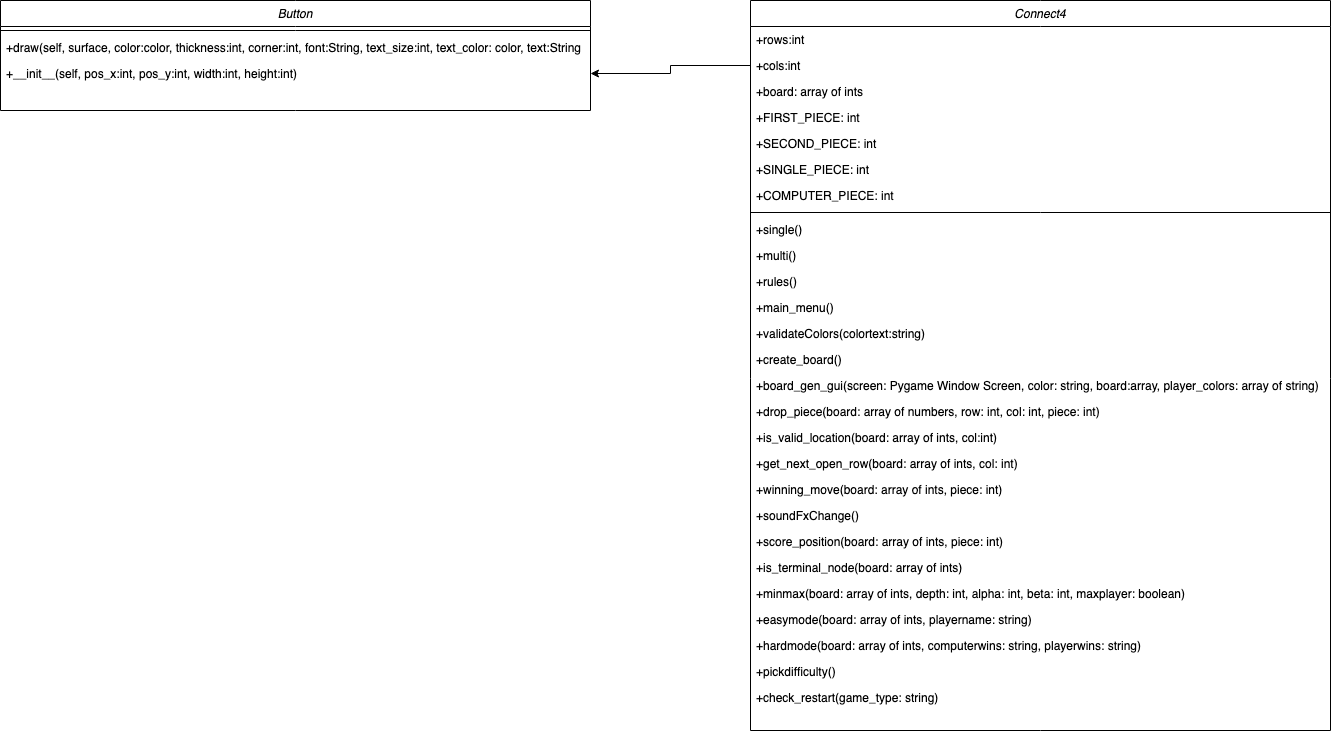

The diagram above was exported from draw.io. Its source (the exported page's mxGraphModel, read from the mxfile embedded in the PNG):
<mxGraphModel dx="1711" dy="471" grid="1" gridSize="10" guides="1" tooltips="1" connect="1" arrows="1" fold="1" page="1" pageScale="1" pageWidth="827" pageHeight="1169" math="0" shadow="0">
  <root>
    <mxCell id="WIyWlLk6GJQsqaUBKTNV-0" />
    <mxCell id="WIyWlLk6GJQsqaUBKTNV-1" parent="WIyWlLk6GJQsqaUBKTNV-0" />
    <mxCell id="zkfFHV4jXpPFQw0GAbJ--0" value="Connect4" style="swimlane;fontStyle=2;align=center;verticalAlign=top;childLayout=stackLayout;horizontal=1;startSize=26;horizontalStack=0;resizeParent=1;resizeLast=0;collapsible=1;marginBottom=0;rounded=0;shadow=0;strokeWidth=1;" parent="WIyWlLk6GJQsqaUBKTNV-1" vertex="1">
      <mxGeometry x="220" y="120" width="580" height="730" as="geometry">
        <mxRectangle x="230" y="140" width="160" height="26" as="alternateBounds" />
      </mxGeometry>
    </mxCell>
    <mxCell id="HA8yr0771aMnwmsQLb_D-16" value="+rows:int" style="text;align=left;verticalAlign=top;spacingLeft=4;spacingRight=4;overflow=hidden;rotatable=0;points=[[0,0.5],[1,0.5]];portConstraint=eastwest;" parent="zkfFHV4jXpPFQw0GAbJ--0" vertex="1">
      <mxGeometry y="26" width="580" height="26" as="geometry" />
    </mxCell>
    <mxCell id="HA8yr0771aMnwmsQLb_D-12" value="+cols:int" style="text;align=left;verticalAlign=top;spacingLeft=4;spacingRight=4;overflow=hidden;rotatable=0;points=[[0,0.5],[1,0.5]];portConstraint=eastwest;" parent="zkfFHV4jXpPFQw0GAbJ--0" vertex="1">
      <mxGeometry y="52" width="580" height="26" as="geometry" />
    </mxCell>
    <mxCell id="3FMJknVvj3u1expo22C0-3" value="+board: array of ints" style="text;align=left;verticalAlign=top;spacingLeft=4;spacingRight=4;overflow=hidden;rotatable=0;points=[[0,0.5],[1,0.5]];portConstraint=eastwest;" vertex="1" parent="zkfFHV4jXpPFQw0GAbJ--0">
      <mxGeometry y="78" width="580" height="26" as="geometry" />
    </mxCell>
    <mxCell id="3FMJknVvj3u1expo22C0-4" value="+FIRST_PIECE: int" style="text;align=left;verticalAlign=top;spacingLeft=4;spacingRight=4;overflow=hidden;rotatable=0;points=[[0,0.5],[1,0.5]];portConstraint=eastwest;" vertex="1" parent="zkfFHV4jXpPFQw0GAbJ--0">
      <mxGeometry y="104" width="580" height="26" as="geometry" />
    </mxCell>
    <mxCell id="3FMJknVvj3u1expo22C0-5" value="+SECOND_PIECE: int" style="text;align=left;verticalAlign=top;spacingLeft=4;spacingRight=4;overflow=hidden;rotatable=0;points=[[0,0.5],[1,0.5]];portConstraint=eastwest;" vertex="1" parent="zkfFHV4jXpPFQw0GAbJ--0">
      <mxGeometry y="130" width="580" height="26" as="geometry" />
    </mxCell>
    <mxCell id="3FMJknVvj3u1expo22C0-6" value="+SINGLE_PIECE: int" style="text;align=left;verticalAlign=top;spacingLeft=4;spacingRight=4;overflow=hidden;rotatable=0;points=[[0,0.5],[1,0.5]];portConstraint=eastwest;" vertex="1" parent="zkfFHV4jXpPFQw0GAbJ--0">
      <mxGeometry y="156" width="580" height="26" as="geometry" />
    </mxCell>
    <mxCell id="3FMJknVvj3u1expo22C0-7" value="+COMPUTER_PIECE: int" style="text;align=left;verticalAlign=top;spacingLeft=4;spacingRight=4;overflow=hidden;rotatable=0;points=[[0,0.5],[1,0.5]];portConstraint=eastwest;" vertex="1" parent="zkfFHV4jXpPFQw0GAbJ--0">
      <mxGeometry y="182" width="580" height="26" as="geometry" />
    </mxCell>
    <mxCell id="zkfFHV4jXpPFQw0GAbJ--4" value="" style="line;html=1;strokeWidth=1;align=left;verticalAlign=middle;spacingTop=-1;spacingLeft=3;spacingRight=3;rotatable=0;labelPosition=right;points=[];portConstraint=eastwest;" parent="zkfFHV4jXpPFQw0GAbJ--0" vertex="1">
      <mxGeometry y="208" width="580" height="8" as="geometry" />
    </mxCell>
    <mxCell id="HA8yr0771aMnwmsQLb_D-0" value="+single()" style="text;align=left;verticalAlign=top;spacingLeft=4;spacingRight=4;overflow=hidden;rotatable=0;points=[[0,0.5],[1,0.5]];portConstraint=eastwest;" parent="zkfFHV4jXpPFQw0GAbJ--0" vertex="1">
      <mxGeometry y="216" width="580" height="26" as="geometry" />
    </mxCell>
    <mxCell id="HA8yr0771aMnwmsQLb_D-6" value="+multi()" style="text;align=left;verticalAlign=top;spacingLeft=4;spacingRight=4;overflow=hidden;rotatable=0;points=[[0,0.5],[1,0.5]];portConstraint=eastwest;" parent="zkfFHV4jXpPFQw0GAbJ--0" vertex="1">
      <mxGeometry y="242" width="580" height="26" as="geometry" />
    </mxCell>
    <mxCell id="HA8yr0771aMnwmsQLb_D-7" value="+rules()" style="text;align=left;verticalAlign=top;spacingLeft=4;spacingRight=4;overflow=hidden;rotatable=0;points=[[0,0.5],[1,0.5]];portConstraint=eastwest;" parent="zkfFHV4jXpPFQw0GAbJ--0" vertex="1">
      <mxGeometry y="268" width="580" height="26" as="geometry" />
    </mxCell>
    <mxCell id="HA8yr0771aMnwmsQLb_D-10" value="+main_menu()" style="text;align=left;verticalAlign=top;spacingLeft=4;spacingRight=4;overflow=hidden;rotatable=0;points=[[0,0.5],[1,0.5]];portConstraint=eastwest;" parent="zkfFHV4jXpPFQw0GAbJ--0" vertex="1">
      <mxGeometry y="294" width="580" height="26" as="geometry" />
    </mxCell>
    <mxCell id="3FMJknVvj3u1expo22C0-19" value="+validateColors(colortext:string)" style="text;align=left;verticalAlign=top;spacingLeft=4;spacingRight=4;overflow=hidden;rotatable=0;points=[[0,0.5],[1,0.5]];portConstraint=eastwest;" vertex="1" parent="zkfFHV4jXpPFQw0GAbJ--0">
      <mxGeometry y="320" width="580" height="26" as="geometry" />
    </mxCell>
    <mxCell id="3FMJknVvj3u1expo22C0-14" value="+create_board()" style="text;align=left;verticalAlign=top;spacingLeft=4;spacingRight=4;overflow=hidden;rotatable=0;points=[[0,0.5],[1,0.5]];portConstraint=eastwest;" vertex="1" parent="zkfFHV4jXpPFQw0GAbJ--0">
      <mxGeometry y="346" width="580" height="26" as="geometry" />
    </mxCell>
    <mxCell id="HA8yr0771aMnwmsQLb_D-8" value="+board_gen_gui(screen: Pygame Window Screen, color: string, board:array, player_colors: array of string)" style="text;align=left;verticalAlign=top;spacingLeft=4;spacingRight=4;overflow=hidden;rotatable=0;points=[[0,0.5],[1,0.5]];portConstraint=eastwest;" parent="zkfFHV4jXpPFQw0GAbJ--0" vertex="1">
      <mxGeometry y="372" width="580" height="26" as="geometry" />
    </mxCell>
    <mxCell id="3FMJknVvj3u1expo22C0-12" value="+drop_piece(board: array of numbers, row: int, col: int, piece: int)" style="text;align=left;verticalAlign=top;spacingLeft=4;spacingRight=4;overflow=hidden;rotatable=0;points=[[0,0.5],[1,0.5]];portConstraint=eastwest;" vertex="1" parent="zkfFHV4jXpPFQw0GAbJ--0">
      <mxGeometry y="398" width="580" height="26" as="geometry" />
    </mxCell>
    <mxCell id="3FMJknVvj3u1expo22C0-10" value="+is_valid_location(board: array of ints, col:int)" style="text;align=left;verticalAlign=top;spacingLeft=4;spacingRight=4;overflow=hidden;rotatable=0;points=[[0,0.5],[1,0.5]];portConstraint=eastwest;" vertex="1" parent="zkfFHV4jXpPFQw0GAbJ--0">
      <mxGeometry y="424" width="580" height="26" as="geometry" />
    </mxCell>
    <mxCell id="3FMJknVvj3u1expo22C0-15" value="+get_next_open_row(board: array of ints, col: int)" style="text;align=left;verticalAlign=top;spacingLeft=4;spacingRight=4;overflow=hidden;rotatable=0;points=[[0,0.5],[1,0.5]];portConstraint=eastwest;" vertex="1" parent="zkfFHV4jXpPFQw0GAbJ--0">
      <mxGeometry y="450" width="580" height="26" as="geometry" />
    </mxCell>
    <mxCell id="3FMJknVvj3u1expo22C0-17" value="+winning_move(board: array of ints, piece: int)" style="text;align=left;verticalAlign=top;spacingLeft=4;spacingRight=4;overflow=hidden;rotatable=0;points=[[0,0.5],[1,0.5]];portConstraint=eastwest;" vertex="1" parent="zkfFHV4jXpPFQw0GAbJ--0">
      <mxGeometry y="476" width="580" height="26" as="geometry" />
    </mxCell>
    <mxCell id="3FMJknVvj3u1expo22C0-11" value="+soundFxChange()" style="text;align=left;verticalAlign=top;spacingLeft=4;spacingRight=4;overflow=hidden;rotatable=0;points=[[0,0.5],[1,0.5]];portConstraint=eastwest;" vertex="1" parent="zkfFHV4jXpPFQw0GAbJ--0">
      <mxGeometry y="502" width="580" height="26" as="geometry" />
    </mxCell>
    <mxCell id="3FMJknVvj3u1expo22C0-18" value="+score_position(board: array of ints, piece: int)" style="text;align=left;verticalAlign=top;spacingLeft=4;spacingRight=4;overflow=hidden;rotatable=0;points=[[0,0.5],[1,0.5]];portConstraint=eastwest;" vertex="1" parent="zkfFHV4jXpPFQw0GAbJ--0">
      <mxGeometry y="528" width="580" height="26" as="geometry" />
    </mxCell>
    <mxCell id="3FMJknVvj3u1expo22C0-13" value="+is_terminal_node(board: array of ints)" style="text;align=left;verticalAlign=top;spacingLeft=4;spacingRight=4;overflow=hidden;rotatable=0;points=[[0,0.5],[1,0.5]];portConstraint=eastwest;" vertex="1" parent="zkfFHV4jXpPFQw0GAbJ--0">
      <mxGeometry y="554" width="580" height="26" as="geometry" />
    </mxCell>
    <mxCell id="3FMJknVvj3u1expo22C0-21" value="+minmax(board: array of ints, depth: int, alpha: int, beta: int, maxplayer: boolean)" style="text;align=left;verticalAlign=top;spacingLeft=4;spacingRight=4;overflow=hidden;rotatable=0;points=[[0,0.5],[1,0.5]];portConstraint=eastwest;" vertex="1" parent="zkfFHV4jXpPFQw0GAbJ--0">
      <mxGeometry y="580" width="580" height="26" as="geometry" />
    </mxCell>
    <mxCell id="3FMJknVvj3u1expo22C0-23" value="+easymode(board: array of ints, playername: string)" style="text;align=left;verticalAlign=top;spacingLeft=4;spacingRight=4;overflow=hidden;rotatable=0;points=[[0,0.5],[1,0.5]];portConstraint=eastwest;" vertex="1" parent="zkfFHV4jXpPFQw0GAbJ--0">
      <mxGeometry y="606" width="580" height="26" as="geometry" />
    </mxCell>
    <mxCell id="3FMJknVvj3u1expo22C0-24" value="+hardmode(board: array of ints, computerwins: string, playerwins: string)" style="text;align=left;verticalAlign=top;spacingLeft=4;spacingRight=4;overflow=hidden;rotatable=0;points=[[0,0.5],[1,0.5]];portConstraint=eastwest;" vertex="1" parent="zkfFHV4jXpPFQw0GAbJ--0">
      <mxGeometry y="632" width="580" height="26" as="geometry" />
    </mxCell>
    <mxCell id="3FMJknVvj3u1expo22C0-25" value="+pickdifficulty()" style="text;align=left;verticalAlign=top;spacingLeft=4;spacingRight=4;overflow=hidden;rotatable=0;points=[[0,0.5],[1,0.5]];portConstraint=eastwest;" vertex="1" parent="zkfFHV4jXpPFQw0GAbJ--0">
      <mxGeometry y="658" width="580" height="26" as="geometry" />
    </mxCell>
    <mxCell id="3FMJknVvj3u1expo22C0-33" value="+check_restart(game_type: string)" style="text;align=left;verticalAlign=top;spacingLeft=4;spacingRight=4;overflow=hidden;rotatable=0;points=[[0,0.5],[1,0.5]];portConstraint=eastwest;" vertex="1" parent="zkfFHV4jXpPFQw0GAbJ--0">
      <mxGeometry y="684" width="580" height="26" as="geometry" />
    </mxCell>
    <mxCell id="V5u3OPUonI5OXq4M1gO6-0" value="Button" style="swimlane;fontStyle=2;align=center;verticalAlign=top;childLayout=stackLayout;horizontal=1;startSize=26;horizontalStack=0;resizeParent=1;resizeLast=0;collapsible=1;marginBottom=0;rounded=0;shadow=0;strokeWidth=1;" parent="WIyWlLk6GJQsqaUBKTNV-1" vertex="1">
      <mxGeometry x="-530" y="120" width="590" height="110" as="geometry">
        <mxRectangle x="230" y="140" width="160" height="26" as="alternateBounds" />
      </mxGeometry>
    </mxCell>
    <mxCell id="V5u3OPUonI5OXq4M1gO6-16" value="" style="line;html=1;strokeWidth=1;align=left;verticalAlign=middle;spacingTop=-1;spacingLeft=3;spacingRight=3;rotatable=0;labelPosition=right;points=[];portConstraint=eastwest;" parent="V5u3OPUonI5OXq4M1gO6-0" vertex="1">
      <mxGeometry y="26" width="590" height="8" as="geometry" />
    </mxCell>
    <mxCell id="V5u3OPUonI5OXq4M1gO6-17" value="+draw(self, surface, color:color, thickness:int, corner:int, font:String, text_size:int, text_color: color, text:String" style="text;align=left;verticalAlign=top;spacingLeft=4;spacingRight=4;overflow=hidden;rotatable=0;points=[[0,0.5],[1,0.5]];portConstraint=eastwest;" parent="V5u3OPUonI5OXq4M1gO6-0" vertex="1">
      <mxGeometry y="34" width="590" height="26" as="geometry" />
    </mxCell>
    <mxCell id="V5u3OPUonI5OXq4M1gO6-22" value="+__init__(self, pos_x:int, pos_y:int, width:int, height:int)" style="text;align=left;verticalAlign=top;spacingLeft=4;spacingRight=4;overflow=hidden;rotatable=0;points=[[0,0.5],[1,0.5]];portConstraint=eastwest;" parent="V5u3OPUonI5OXq4M1gO6-0" vertex="1">
      <mxGeometry y="60" width="590" height="26" as="geometry" />
    </mxCell>
    <mxCell id="V5u3OPUonI5OXq4M1gO6-23" style="edgeStyle=orthogonalEdgeStyle;rounded=0;orthogonalLoop=1;jettySize=auto;html=1;exitX=0;exitY=0.5;exitDx=0;exitDy=0;entryX=1;entryY=0.5;entryDx=0;entryDy=0;" parent="WIyWlLk6GJQsqaUBKTNV-1" target="V5u3OPUonI5OXq4M1gO6-22" edge="1">
      <mxGeometry relative="1" as="geometry">
        <mxPoint x="220" y="185" as="sourcePoint" />
      </mxGeometry>
    </mxCell>
  </root>
</mxGraphModel>